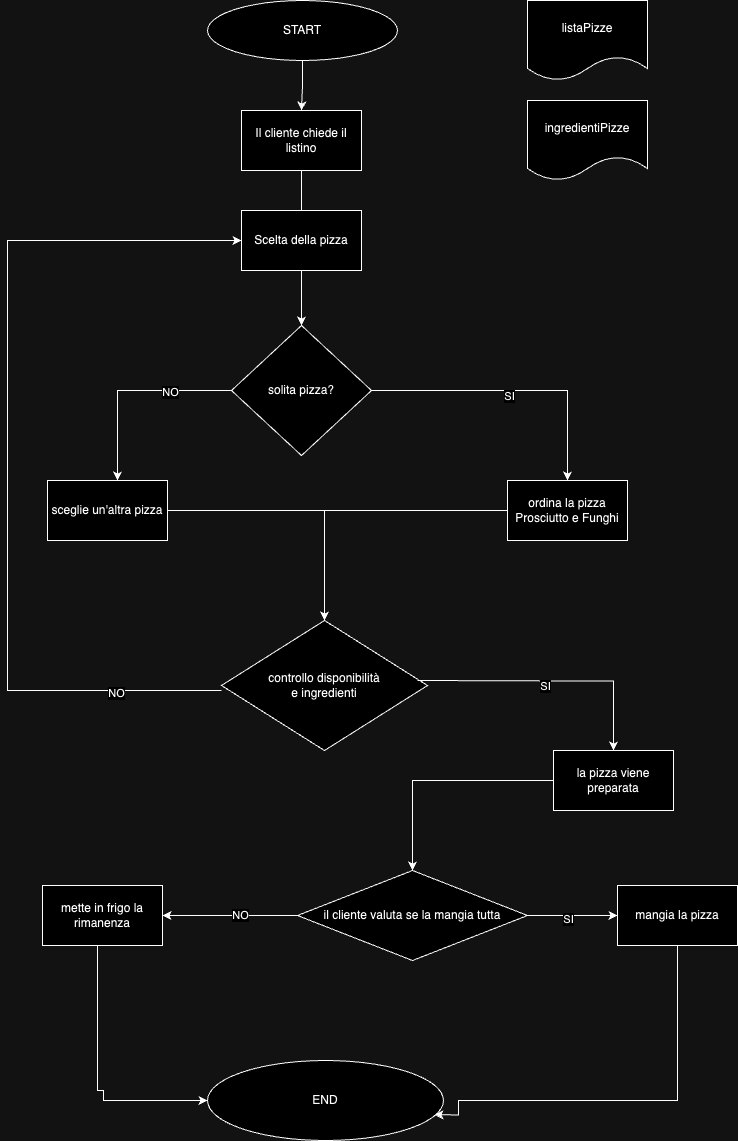

The diagram above was exported from draw.io. Its source (the exported page's mxGraphModel, read from the mxfile embedded in the PNG):
<mxGraphModel dx="1252" dy="1018" grid="1" gridSize="10" guides="1" tooltips="1" connect="1" arrows="1" fold="1" page="1" pageScale="1" pageWidth="827" pageHeight="1169" math="0" shadow="0">
  <root>
    <mxCell id="0" />
    <mxCell id="1" parent="0" />
    <mxCell id="0g2utdbHV7RWj0dOfSDX-15" value="" style="edgeStyle=orthogonalEdgeStyle;rounded=0;orthogonalLoop=1;jettySize=auto;html=1;" edge="1" parent="1" source="0g2utdbHV7RWj0dOfSDX-1" target="0g2utdbHV7RWj0dOfSDX-14">
      <mxGeometry relative="1" as="geometry" />
    </mxCell>
    <mxCell id="0g2utdbHV7RWj0dOfSDX-16" value="SI" style="edgeLabel;html=1;align=center;verticalAlign=middle;resizable=0;points=[];" vertex="1" connectable="0" parent="0g2utdbHV7RWj0dOfSDX-15">
      <mxGeometry x="-0.037" y="-5" relative="1" as="geometry">
        <mxPoint x="-1" as="offset" />
      </mxGeometry>
    </mxCell>
    <mxCell id="0g2utdbHV7RWj0dOfSDX-27" style="edgeStyle=orthogonalEdgeStyle;rounded=0;orthogonalLoop=1;jettySize=auto;html=1;" edge="1" parent="1" source="0g2utdbHV7RWj0dOfSDX-1" target="0g2utdbHV7RWj0dOfSDX-28">
      <mxGeometry relative="1" as="geometry">
        <mxPoint x="170" y="630" as="targetPoint" />
        <Array as="points">
          <mxPoint x="170" y="410" />
        </Array>
      </mxGeometry>
    </mxCell>
    <mxCell id="0g2utdbHV7RWj0dOfSDX-39" value="NO" style="edgeLabel;html=1;align=center;verticalAlign=middle;resizable=0;points=[];" vertex="1" connectable="0" parent="0g2utdbHV7RWj0dOfSDX-27">
      <mxGeometry x="-0.388" y="1" relative="1" as="geometry">
        <mxPoint as="offset" />
      </mxGeometry>
    </mxCell>
    <mxCell id="0g2utdbHV7RWj0dOfSDX-1" value="solita pizza?" style="rhombus;whiteSpace=wrap;html=1;" vertex="1" parent="1">
      <mxGeometry x="284" y="345" width="140" height="130" as="geometry" />
    </mxCell>
    <mxCell id="0g2utdbHV7RWj0dOfSDX-8" value="" style="edgeStyle=orthogonalEdgeStyle;rounded=0;orthogonalLoop=1;jettySize=auto;html=1;" edge="1" parent="1" source="0g2utdbHV7RWj0dOfSDX-6" target="0g2utdbHV7RWj0dOfSDX-7">
      <mxGeometry relative="1" as="geometry" />
    </mxCell>
    <mxCell id="0g2utdbHV7RWj0dOfSDX-6" value="START" style="ellipse;whiteSpace=wrap;html=1;" vertex="1" parent="1">
      <mxGeometry x="260" y="20" width="190" height="60" as="geometry" />
    </mxCell>
    <mxCell id="0g2utdbHV7RWj0dOfSDX-10" style="edgeStyle=orthogonalEdgeStyle;rounded=0;orthogonalLoop=1;jettySize=auto;html=1;" edge="1" parent="1" source="0g2utdbHV7RWj0dOfSDX-7" target="0g2utdbHV7RWj0dOfSDX-1">
      <mxGeometry relative="1" as="geometry" />
    </mxCell>
    <mxCell id="0g2utdbHV7RWj0dOfSDX-7" value="Il cliente chiede il listino" style="whiteSpace=wrap;html=1;" vertex="1" parent="1">
      <mxGeometry x="294" y="130" width="120" height="60" as="geometry" />
    </mxCell>
    <mxCell id="0g2utdbHV7RWj0dOfSDX-11" value="listaPizze" style="shape=document;whiteSpace=wrap;html=1;boundedLbl=1;" vertex="1" parent="1">
      <mxGeometry x="580" y="20" width="120" height="80" as="geometry" />
    </mxCell>
    <mxCell id="0g2utdbHV7RWj0dOfSDX-12" value="ingredientiPizze" style="shape=document;whiteSpace=wrap;html=1;boundedLbl=1;" vertex="1" parent="1">
      <mxGeometry x="580" y="120" width="120" height="80" as="geometry" />
    </mxCell>
    <mxCell id="0g2utdbHV7RWj0dOfSDX-33" style="edgeStyle=orthogonalEdgeStyle;rounded=0;orthogonalLoop=1;jettySize=auto;html=1;entryX=0.5;entryY=0;entryDx=0;entryDy=0;" edge="1" parent="1" source="0g2utdbHV7RWj0dOfSDX-14" target="0g2utdbHV7RWj0dOfSDX-25">
      <mxGeometry relative="1" as="geometry" />
    </mxCell>
    <mxCell id="0g2utdbHV7RWj0dOfSDX-14" value="ordina la pizza Prosciutto e Funghi" style="whiteSpace=wrap;html=1;" vertex="1" parent="1">
      <mxGeometry x="560" y="500" width="120" height="60" as="geometry" />
    </mxCell>
    <mxCell id="0g2utdbHV7RWj0dOfSDX-22" value="Scelta della pizza" style="rounded=0;whiteSpace=wrap;html=1;" vertex="1" parent="1">
      <mxGeometry x="294" y="230" width="120" height="60" as="geometry" />
    </mxCell>
    <mxCell id="0g2utdbHV7RWj0dOfSDX-25" value="controllo disponibilità &lt;br&gt;e ingredienti" style="rhombus;whiteSpace=wrap;html=1;" vertex="1" parent="1">
      <mxGeometry x="274" y="640" width="206" height="130" as="geometry" />
    </mxCell>
    <mxCell id="0g2utdbHV7RWj0dOfSDX-32" style="edgeStyle=orthogonalEdgeStyle;rounded=0;orthogonalLoop=1;jettySize=auto;html=1;" edge="1" parent="1" source="0g2utdbHV7RWj0dOfSDX-28" target="0g2utdbHV7RWj0dOfSDX-25">
      <mxGeometry relative="1" as="geometry" />
    </mxCell>
    <mxCell id="0g2utdbHV7RWj0dOfSDX-28" value="sceglie un'altra pizza" style="rounded=0;whiteSpace=wrap;html=1;" vertex="1" parent="1">
      <mxGeometry x="100" y="500" width="120" height="60" as="geometry" />
    </mxCell>
    <mxCell id="0g2utdbHV7RWj0dOfSDX-34" value="" style="edgeStyle=orthogonalEdgeStyle;rounded=0;orthogonalLoop=1;jettySize=auto;html=1;" edge="1" parent="1" target="0g2utdbHV7RWj0dOfSDX-36">
      <mxGeometry relative="1" as="geometry">
        <mxPoint x="470" y="700" as="sourcePoint" />
      </mxGeometry>
    </mxCell>
    <mxCell id="0g2utdbHV7RWj0dOfSDX-35" value="SI" style="edgeLabel;html=1;align=center;verticalAlign=middle;resizable=0;points=[];" vertex="1" connectable="0" parent="0g2utdbHV7RWj0dOfSDX-34">
      <mxGeometry x="-0.037" y="-5" relative="1" as="geometry">
        <mxPoint x="-1" as="offset" />
      </mxGeometry>
    </mxCell>
    <mxCell id="0g2utdbHV7RWj0dOfSDX-42" value="" style="edgeStyle=orthogonalEdgeStyle;rounded=0;orthogonalLoop=1;jettySize=auto;html=1;" edge="1" parent="1" source="0g2utdbHV7RWj0dOfSDX-36" target="0g2utdbHV7RWj0dOfSDX-41">
      <mxGeometry relative="1" as="geometry" />
    </mxCell>
    <mxCell id="0g2utdbHV7RWj0dOfSDX-36" value="la pizza viene preparata" style="whiteSpace=wrap;html=1;" vertex="1" parent="1">
      <mxGeometry x="606" y="770" width="120" height="60" as="geometry" />
    </mxCell>
    <mxCell id="0g2utdbHV7RWj0dOfSDX-37" style="edgeStyle=orthogonalEdgeStyle;rounded=0;orthogonalLoop=1;jettySize=auto;html=1;" edge="1" parent="1" target="0g2utdbHV7RWj0dOfSDX-22">
      <mxGeometry relative="1" as="geometry">
        <mxPoint x="290" y="260" as="targetPoint" />
        <mxPoint x="274" y="710" as="sourcePoint" />
        <Array as="points">
          <mxPoint x="60" y="710" />
          <mxPoint x="60" y="260" />
        </Array>
      </mxGeometry>
    </mxCell>
    <mxCell id="0g2utdbHV7RWj0dOfSDX-40" value="NO" style="edgeLabel;html=1;align=center;verticalAlign=middle;resizable=0;points=[];" vertex="1" connectable="0" parent="0g2utdbHV7RWj0dOfSDX-37">
      <mxGeometry x="-0.7617" y="2" relative="1" as="geometry">
        <mxPoint as="offset" />
      </mxGeometry>
    </mxCell>
    <mxCell id="0g2utdbHV7RWj0dOfSDX-49" value="" style="edgeStyle=orthogonalEdgeStyle;rounded=0;orthogonalLoop=1;jettySize=auto;html=1;" edge="1" parent="1" source="0g2utdbHV7RWj0dOfSDX-41" target="0g2utdbHV7RWj0dOfSDX-48">
      <mxGeometry relative="1" as="geometry" />
    </mxCell>
    <mxCell id="0g2utdbHV7RWj0dOfSDX-50" value="SI" style="edgeLabel;html=1;align=center;verticalAlign=middle;resizable=0;points=[];" vertex="1" connectable="0" parent="0g2utdbHV7RWj0dOfSDX-49">
      <mxGeometry x="-0.1333" y="-3" relative="1" as="geometry">
        <mxPoint as="offset" />
      </mxGeometry>
    </mxCell>
    <mxCell id="0g2utdbHV7RWj0dOfSDX-53" value="" style="edgeStyle=orthogonalEdgeStyle;rounded=0;orthogonalLoop=1;jettySize=auto;html=1;" edge="1" parent="1" source="0g2utdbHV7RWj0dOfSDX-41" target="0g2utdbHV7RWj0dOfSDX-52">
      <mxGeometry relative="1" as="geometry" />
    </mxCell>
    <mxCell id="0g2utdbHV7RWj0dOfSDX-55" value="NO" style="edgeLabel;html=1;align=center;verticalAlign=middle;resizable=0;points=[];" vertex="1" connectable="0" parent="0g2utdbHV7RWj0dOfSDX-53">
      <mxGeometry x="-0.1457" y="-1" relative="1" as="geometry">
        <mxPoint as="offset" />
      </mxGeometry>
    </mxCell>
    <mxCell id="0g2utdbHV7RWj0dOfSDX-41" value="il cliente valuta se la mangia tutta" style="rhombus;whiteSpace=wrap;html=1;" vertex="1" parent="1">
      <mxGeometry x="350" y="890" width="230" height="90" as="geometry" />
    </mxCell>
    <mxCell id="0g2utdbHV7RWj0dOfSDX-45" value="END" style="ellipse;whiteSpace=wrap;html=1;" vertex="1" parent="1">
      <mxGeometry x="260" y="1080" width="236" height="80" as="geometry" />
    </mxCell>
    <mxCell id="0g2utdbHV7RWj0dOfSDX-51" style="edgeStyle=orthogonalEdgeStyle;rounded=0;orthogonalLoop=1;jettySize=auto;html=1;entryX=0.962;entryY=0.679;entryDx=0;entryDy=0;entryPerimeter=0;" edge="1" parent="1" source="0g2utdbHV7RWj0dOfSDX-48" target="0g2utdbHV7RWj0dOfSDX-45">
      <mxGeometry relative="1" as="geometry">
        <mxPoint x="740" y="1120" as="targetPoint" />
        <Array as="points">
          <mxPoint x="730" y="1120" />
          <mxPoint x="511" y="1120" />
        </Array>
      </mxGeometry>
    </mxCell>
    <mxCell id="0g2utdbHV7RWj0dOfSDX-48" value="mangia la pizza" style="whiteSpace=wrap;html=1;" vertex="1" parent="1">
      <mxGeometry x="670" y="905" width="120" height="60" as="geometry" />
    </mxCell>
    <mxCell id="0g2utdbHV7RWj0dOfSDX-54" style="edgeStyle=orthogonalEdgeStyle;rounded=0;orthogonalLoop=1;jettySize=auto;html=1;" edge="1" parent="1" source="0g2utdbHV7RWj0dOfSDX-52" target="0g2utdbHV7RWj0dOfSDX-45">
      <mxGeometry relative="1" as="geometry">
        <mxPoint x="155" y="1120" as="targetPoint" />
        <Array as="points">
          <mxPoint x="150" y="1110" />
          <mxPoint x="156" y="1110" />
          <mxPoint x="156" y="1120" />
        </Array>
      </mxGeometry>
    </mxCell>
    <mxCell id="0g2utdbHV7RWj0dOfSDX-52" value="mette in frigo la rimanenza" style="whiteSpace=wrap;html=1;" vertex="1" parent="1">
      <mxGeometry x="95" y="905" width="120" height="60" as="geometry" />
    </mxCell>
  </root>
</mxGraphModel>